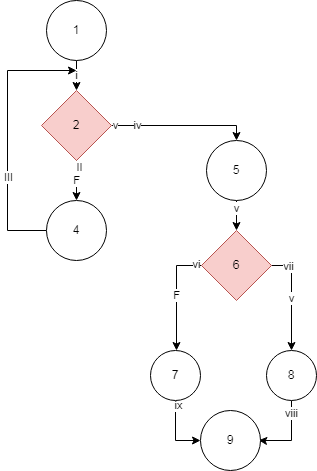

The diagram above was exported from draw.io. Its source (the exported page's mxGraphModel, read from the mxfile embedded in the PNG):
<mxGraphModel dx="954" dy="584" grid="1" gridSize="10" guides="1" tooltips="1" connect="1" arrows="1" fold="1" page="1" pageScale="1" pageWidth="827" pageHeight="1169" math="0" shadow="0">
  <root>
    <mxCell id="0" />
    <mxCell id="1" parent="0" />
    <mxCell id="2rlfrgQQDjd7nhnbH1PZ-3" value="&lt;font style=&quot;vertical-align: inherit;&quot;&gt;&lt;font style=&quot;vertical-align: inherit;&quot;&gt;i&lt;/font&gt;&lt;/font&gt;" style="edgeStyle=orthogonalEdgeStyle;rounded=0;orthogonalLoop=1;jettySize=auto;html=1;" edge="1" parent="1" source="2rlfrgQQDjd7nhnbH1PZ-1" target="2rlfrgQQDjd7nhnbH1PZ-2">
      <mxGeometry relative="1" as="geometry" />
    </mxCell>
    <mxCell id="2rlfrgQQDjd7nhnbH1PZ-1" value="&lt;font style=&quot;vertical-align: inherit;&quot;&gt;&lt;font style=&quot;vertical-align: inherit;&quot;&gt;1&lt;/font&gt;&lt;/font&gt;" style="ellipse;whiteSpace=wrap;html=1;aspect=fixed;" vertex="1" parent="1">
      <mxGeometry x="310" width="60" height="60" as="geometry" />
    </mxCell>
    <mxCell id="2rlfrgQQDjd7nhnbH1PZ-5" value="&lt;font style=&quot;vertical-align: inherit;&quot;&gt;&lt;font style=&quot;vertical-align: inherit;&quot;&gt;F&lt;/font&gt;&lt;/font&gt;" style="edgeStyle=orthogonalEdgeStyle;rounded=0;orthogonalLoop=1;jettySize=auto;html=1;" edge="1" parent="1" source="2rlfrgQQDjd7nhnbH1PZ-2" target="2rlfrgQQDjd7nhnbH1PZ-4">
      <mxGeometry relative="1" as="geometry" />
    </mxCell>
    <mxCell id="2rlfrgQQDjd7nhnbH1PZ-16" value="&lt;font style=&quot;vertical-align: inherit;&quot;&gt;&lt;font style=&quot;vertical-align: inherit;&quot;&gt;II&lt;/font&gt;&lt;/font&gt;" style="edgeLabel;html=1;align=center;verticalAlign=middle;resizable=0;points=[];" vertex="1" connectable="0" parent="2rlfrgQQDjd7nhnbH1PZ-5">
      <mxGeometry x="-0.72" y="2" relative="1" as="geometry">
        <mxPoint as="offset" />
      </mxGeometry>
    </mxCell>
    <mxCell id="2rlfrgQQDjd7nhnbH1PZ-13" value="" style="edgeStyle=orthogonalEdgeStyle;rounded=0;orthogonalLoop=1;jettySize=auto;html=1;" edge="1" parent="1" source="2rlfrgQQDjd7nhnbH1PZ-2" target="2rlfrgQQDjd7nhnbH1PZ-12">
      <mxGeometry relative="1" as="geometry">
        <Array as="points">
          <mxPoint x="500" y="125" />
        </Array>
      </mxGeometry>
    </mxCell>
    <mxCell id="2rlfrgQQDjd7nhnbH1PZ-14" value="&lt;font style=&quot;vertical-align: inherit;&quot;&gt;&lt;font style=&quot;vertical-align: inherit;&quot;&gt;v&lt;/font&gt;&lt;/font&gt;" style="edgeLabel;html=1;align=center;verticalAlign=middle;resizable=0;points=[];" vertex="1" connectable="0" parent="2rlfrgQQDjd7nhnbH1PZ-13">
      <mxGeometry x="-0.9554" y="1" relative="1" as="geometry">
        <mxPoint as="offset" />
      </mxGeometry>
    </mxCell>
    <mxCell id="2rlfrgQQDjd7nhnbH1PZ-20" value="&lt;font style=&quot;vertical-align: inherit;&quot;&gt;&lt;font style=&quot;vertical-align: inherit;&quot;&gt;&lt;font style=&quot;vertical-align: inherit;&quot;&gt;&lt;font style=&quot;vertical-align: inherit;&quot;&gt;iv&lt;/font&gt;&lt;/font&gt;&lt;/font&gt;&lt;/font&gt;" style="edgeLabel;html=1;align=center;verticalAlign=middle;resizable=0;points=[];" vertex="1" connectable="0" parent="2rlfrgQQDjd7nhnbH1PZ-13">
      <mxGeometry x="-0.8778" y="1" relative="1" as="geometry">
        <mxPoint x="16" as="offset" />
      </mxGeometry>
    </mxCell>
    <mxCell id="2rlfrgQQDjd7nhnbH1PZ-2" value="&lt;font style=&quot;vertical-align: inherit;&quot;&gt;&lt;font style=&quot;vertical-align: inherit;&quot;&gt;2&lt;/font&gt;&lt;/font&gt;" style="rhombus;whiteSpace=wrap;html=1;fillColor=#f8cecc;strokeColor=#b85450;" vertex="1" parent="1">
      <mxGeometry x="305" y="90" width="70" height="70" as="geometry" />
    </mxCell>
    <mxCell id="2rlfrgQQDjd7nhnbH1PZ-7" value="" style="edgeStyle=orthogonalEdgeStyle;rounded=0;orthogonalLoop=1;jettySize=auto;html=1;" edge="1" parent="1" source="2rlfrgQQDjd7nhnbH1PZ-4">
      <mxGeometry relative="1" as="geometry">
        <mxPoint x="340" y="70" as="targetPoint" />
        <Array as="points">
          <mxPoint x="271" y="230" />
          <mxPoint x="271" y="70" />
          <mxPoint x="340" y="70" />
        </Array>
      </mxGeometry>
    </mxCell>
    <mxCell id="2rlfrgQQDjd7nhnbH1PZ-17" value="&lt;font style=&quot;vertical-align: inherit;&quot;&gt;&lt;font style=&quot;vertical-align: inherit;&quot;&gt;III&lt;/font&gt;&lt;/font&gt;" style="edgeLabel;html=1;align=center;verticalAlign=middle;resizable=0;points=[];" vertex="1" connectable="0" parent="2rlfrgQQDjd7nhnbH1PZ-7">
      <mxGeometry x="-0.3048" relative="1" as="geometry">
        <mxPoint as="offset" />
      </mxGeometry>
    </mxCell>
    <mxCell id="2rlfrgQQDjd7nhnbH1PZ-4" value="&lt;font style=&quot;vertical-align: inherit;&quot;&gt;&lt;font style=&quot;vertical-align: inherit;&quot;&gt;&lt;font style=&quot;vertical-align: inherit;&quot;&gt;&lt;font style=&quot;vertical-align: inherit;&quot;&gt;4&lt;/font&gt;&lt;/font&gt;&lt;/font&gt;&lt;/font&gt;" style="ellipse;whiteSpace=wrap;html=1;" vertex="1" parent="1">
      <mxGeometry x="310" y="200" width="60" height="60" as="geometry" />
    </mxCell>
    <mxCell id="2rlfrgQQDjd7nhnbH1PZ-28" value="" style="edgeStyle=orthogonalEdgeStyle;rounded=0;orthogonalLoop=1;jettySize=auto;html=1;" edge="1" parent="1" source="2rlfrgQQDjd7nhnbH1PZ-12" target="2rlfrgQQDjd7nhnbH1PZ-27">
      <mxGeometry relative="1" as="geometry" />
    </mxCell>
    <mxCell id="2rlfrgQQDjd7nhnbH1PZ-37" value="&lt;font style=&quot;vertical-align: inherit;&quot;&gt;&lt;font style=&quot;vertical-align: inherit;&quot;&gt;v&lt;/font&gt;&lt;/font&gt;" style="edgeLabel;html=1;align=center;verticalAlign=middle;resizable=0;points=[];" vertex="1" connectable="0" parent="2rlfrgQQDjd7nhnbH1PZ-28">
      <mxGeometry x="-0.7233" y="-1" relative="1" as="geometry">
        <mxPoint as="offset" />
      </mxGeometry>
    </mxCell>
    <mxCell id="2rlfrgQQDjd7nhnbH1PZ-12" value="&lt;font style=&quot;vertical-align: inherit;&quot;&gt;&lt;font style=&quot;vertical-align: inherit;&quot;&gt;&lt;font style=&quot;vertical-align: inherit;&quot;&gt;&lt;font style=&quot;vertical-align: inherit;&quot;&gt;&lt;font style=&quot;vertical-align: inherit;&quot;&gt;&lt;font style=&quot;vertical-align: inherit;&quot;&gt;&lt;font style=&quot;vertical-align: inherit;&quot;&gt;&lt;font style=&quot;vertical-align: inherit;&quot;&gt;&lt;font style=&quot;vertical-align: inherit;&quot;&gt;&lt;font style=&quot;vertical-align: inherit;&quot;&gt;5&lt;/font&gt;&lt;/font&gt;&lt;/font&gt;&lt;/font&gt;&lt;/font&gt;&lt;/font&gt;&lt;/font&gt;&lt;/font&gt;&lt;/font&gt;&lt;/font&gt;" style="ellipse;whiteSpace=wrap;html=1;" vertex="1" parent="1">
      <mxGeometry x="470" y="140" width="60" height="60" as="geometry" />
    </mxCell>
    <mxCell id="2rlfrgQQDjd7nhnbH1PZ-29" value="&lt;font style=&quot;vertical-align: inherit;&quot;&gt;&lt;font style=&quot;vertical-align: inherit;&quot;&gt;F&lt;/font&gt;&lt;/font&gt;" style="edgeStyle=orthogonalEdgeStyle;rounded=0;orthogonalLoop=1;jettySize=auto;html=1;" edge="1" parent="1" source="2rlfrgQQDjd7nhnbH1PZ-27">
      <mxGeometry relative="1" as="geometry">
        <mxPoint x="440" y="350" as="targetPoint" />
        <Array as="points">
          <mxPoint x="440" y="265" />
          <mxPoint x="440" y="350" />
        </Array>
      </mxGeometry>
    </mxCell>
    <mxCell id="2rlfrgQQDjd7nhnbH1PZ-38" value="&lt;font style=&quot;vertical-align: inherit;&quot;&gt;&lt;font style=&quot;vertical-align: inherit;&quot;&gt;vi&lt;/font&gt;&lt;/font&gt;" style="edgeLabel;html=1;align=center;verticalAlign=middle;resizable=0;points=[];" vertex="1" connectable="0" parent="2rlfrgQQDjd7nhnbH1PZ-29">
      <mxGeometry x="-0.8909" y="-2" relative="1" as="geometry">
        <mxPoint as="offset" />
      </mxGeometry>
    </mxCell>
    <mxCell id="2rlfrgQQDjd7nhnbH1PZ-30" value="&lt;font style=&quot;vertical-align: inherit;&quot;&gt;&lt;font style=&quot;vertical-align: inherit;&quot;&gt;v&lt;/font&gt;&lt;/font&gt;" style="edgeStyle=orthogonalEdgeStyle;rounded=0;orthogonalLoop=1;jettySize=auto;html=1;" edge="1" parent="1" source="2rlfrgQQDjd7nhnbH1PZ-27">
      <mxGeometry relative="1" as="geometry">
        <mxPoint x="555" y="350" as="targetPoint" />
        <Array as="points">
          <mxPoint x="555" y="265" />
        </Array>
      </mxGeometry>
    </mxCell>
    <mxCell id="2rlfrgQQDjd7nhnbH1PZ-39" value="&lt;font style=&quot;vertical-align: inherit;&quot;&gt;&lt;font style=&quot;vertical-align: inherit;&quot;&gt;vii&lt;/font&gt;&lt;/font&gt;" style="edgeLabel;html=1;align=center;verticalAlign=middle;resizable=0;points=[];" vertex="1" connectable="0" parent="2rlfrgQQDjd7nhnbH1PZ-30">
      <mxGeometry x="-0.7016" relative="1" as="geometry">
        <mxPoint as="offset" />
      </mxGeometry>
    </mxCell>
    <mxCell id="2rlfrgQQDjd7nhnbH1PZ-27" value="&lt;font style=&quot;vertical-align: inherit;&quot;&gt;&lt;font style=&quot;vertical-align: inherit;&quot;&gt;&lt;font style=&quot;vertical-align: inherit;&quot;&gt;&lt;font style=&quot;vertical-align: inherit;&quot;&gt;6&lt;/font&gt;&lt;/font&gt;&lt;/font&gt;&lt;/font&gt;" style="rhombus;whiteSpace=wrap;html=1;fillColor=#f8cecc;strokeColor=#b85450;" vertex="1" parent="1">
      <mxGeometry x="465" y="230" width="70" height="70" as="geometry" />
    </mxCell>
    <mxCell id="2rlfrgQQDjd7nhnbH1PZ-34" style="edgeStyle=orthogonalEdgeStyle;rounded=0;orthogonalLoop=1;jettySize=auto;html=1;" edge="1" parent="1" source="2rlfrgQQDjd7nhnbH1PZ-31" target="2rlfrgQQDjd7nhnbH1PZ-36">
      <mxGeometry relative="1" as="geometry">
        <mxPoint x="490" y="460" as="targetPoint" />
        <Array as="points">
          <mxPoint x="439" y="440" />
        </Array>
      </mxGeometry>
    </mxCell>
    <mxCell id="2rlfrgQQDjd7nhnbH1PZ-41" value="&lt;font style=&quot;vertical-align: inherit;&quot;&gt;&lt;font style=&quot;vertical-align: inherit;&quot;&gt;ix&lt;/font&gt;&lt;/font&gt;" style="edgeLabel;html=1;align=center;verticalAlign=middle;resizable=0;points=[];" vertex="1" connectable="0" parent="2rlfrgQQDjd7nhnbH1PZ-34">
      <mxGeometry x="-0.8916" y="2" relative="1" as="geometry">
        <mxPoint as="offset" />
      </mxGeometry>
    </mxCell>
    <mxCell id="2rlfrgQQDjd7nhnbH1PZ-31" value="7" style="ellipse;whiteSpace=wrap;html=1;aspect=fixed;" vertex="1" parent="1">
      <mxGeometry x="414" y="350" width="50" height="50" as="geometry" />
    </mxCell>
    <mxCell id="2rlfrgQQDjd7nhnbH1PZ-33" style="edgeStyle=orthogonalEdgeStyle;rounded=0;orthogonalLoop=1;jettySize=auto;html=1;entryX=0.97;entryY=0.496;entryDx=0;entryDy=0;entryPerimeter=0;" edge="1" parent="1" source="2rlfrgQQDjd7nhnbH1PZ-32" target="2rlfrgQQDjd7nhnbH1PZ-36">
      <mxGeometry relative="1" as="geometry">
        <mxPoint x="491" y="450" as="targetPoint" />
        <Array as="points">
          <mxPoint x="555" y="440" />
          <mxPoint x="525" y="440" />
        </Array>
      </mxGeometry>
    </mxCell>
    <mxCell id="2rlfrgQQDjd7nhnbH1PZ-40" value="&lt;font style=&quot;vertical-align: inherit;&quot;&gt;&lt;font style=&quot;vertical-align: inherit;&quot;&gt;viii&lt;/font&gt;&lt;/font&gt;" style="edgeLabel;html=1;align=center;verticalAlign=middle;resizable=0;points=[];" vertex="1" connectable="0" parent="2rlfrgQQDjd7nhnbH1PZ-33">
      <mxGeometry x="-0.6721" y="-1" relative="1" as="geometry">
        <mxPoint as="offset" />
      </mxGeometry>
    </mxCell>
    <mxCell id="2rlfrgQQDjd7nhnbH1PZ-32" value="&lt;font style=&quot;vertical-align: inherit;&quot;&gt;&lt;font style=&quot;vertical-align: inherit;&quot;&gt;8&lt;/font&gt;&lt;/font&gt;" style="ellipse;whiteSpace=wrap;html=1;aspect=fixed;" vertex="1" parent="1">
      <mxGeometry x="530" y="350" width="50" height="50" as="geometry" />
    </mxCell>
    <mxCell id="2rlfrgQQDjd7nhnbH1PZ-36" value="&lt;font style=&quot;vertical-align: inherit;&quot;&gt;&lt;font style=&quot;vertical-align: inherit;&quot;&gt;9&lt;/font&gt;&lt;/font&gt;" style="ellipse;whiteSpace=wrap;html=1;aspect=fixed;" vertex="1" parent="1">
      <mxGeometry x="464" y="410" width="60" height="60" as="geometry" />
    </mxCell>
  </root>
</mxGraphModel>